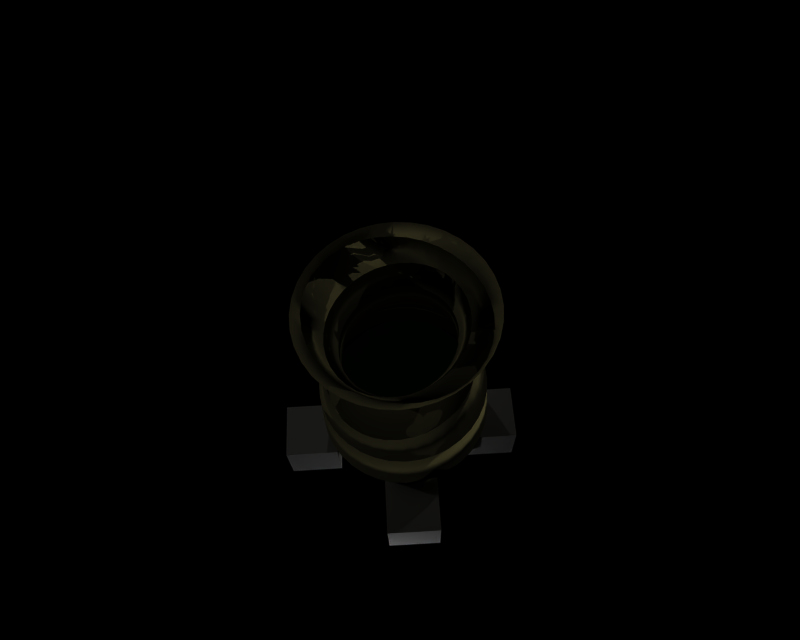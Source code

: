 # Source: cooking_pot.blend  (saved by Blender 2.26.0; exported with 4.5.12 LTS)
import bpy
from mathutils import Matrix  # noqa: F401  (used for matrix-valued properties, if any)

bpy.ops.wm.read_factory_settings(use_empty=True)
scene = bpy.context.scene
scene.name = '1'

# ---- collections
col_collection_1 = bpy.data.collections.new('Collection 1'); scene.collection.children.link(col_collection_1)

# ---- materials (node trees are filled in below, after node groups)
mat_soupmaterial = bpy.data.materials.new('SoupMaterial')
mat_soupmaterial.alpha_threshold = 0.0
mat_soupmaterial.preview_render_type = 'FLAT'
mat_soupmaterial.diffuse_color = (0.1083, 1.0, 0.1083, 1.0)
mat_soupmaterial.roughness = 0.0
mat_soupmaterial.line_color = (0.0, 0.0, 0.0, 1.0)
mat_material = bpy.data.materials.new('Material')
mat_material.alpha_threshold = 0.0
mat_material.preview_render_type = 'FLAT'
mat_material.diffuse_color = (0.8, 0.7549, 0.4541, 1.0)
mat_material.roughness = 0.0
mat_material.specular_intensity = 0.0
mat_material.line_color = (0.0, 0.0, 0.0, 1.0)

# ---- material node trees

# ---- cameras
cam_camera = bpy.data.cameras.new('Camera')
cam_camera.passepartout_alpha = 0.2
cam_camera.clip_end = 100.0
cam_camera.lens = 35.0
cam_camera.ortho_scale = 7.314
cam_camera.show_passepartout = False
cam_camera.show_safe_areas = True
cam_camera.dof.focus_distance = 0.0
cam_camera.dof.aperture_fstop = 128.0

# ---- lights
light_lamp_003 = bpy.data.lights.new('Lamp.003', 'POINT')
light_lamp_003.transmission_factor = 0.0
light_lamp_003.energy = 100.0
light_lamp_003.shadow_buffer_clip_start = 0.5
light_lamp_003.shadow_maximum_resolution = 0.006
light_lamp_003.use_absolute_resolution = True
light_lamp_003.cycles.use_multiple_importance_sampling = False
light_lamp_002 = bpy.data.lights.new('Lamp.002', 'POINT')
light_lamp_002.transmission_factor = 0.0
light_lamp_002.energy = 100.0
light_lamp_002.shadow_buffer_clip_start = 0.5
light_lamp_002.shadow_maximum_resolution = 0.006
light_lamp_002.use_absolute_resolution = True
light_lamp_002.cycles.use_multiple_importance_sampling = False
light_lamp_001 = bpy.data.lights.new('Lamp.001', 'POINT')
light_lamp_001.transmission_factor = 0.0
light_lamp_001.energy = 100.0
light_lamp_001.shadow_buffer_clip_start = 0.5
light_lamp_001.shadow_maximum_resolution = 0.006
light_lamp_001.use_absolute_resolution = True
light_lamp_001.cycles.use_multiple_importance_sampling = False
light_lamp_005 = bpy.data.lights.new('Lamp.005', 'POINT')
light_lamp_005.transmission_factor = 0.0
light_lamp_005.energy = 100.0
light_lamp_005.shadow_buffer_clip_start = 0.5
light_lamp_005.shadow_maximum_resolution = 0.006
light_lamp_005.use_absolute_resolution = True
light_lamp_005.cycles.use_multiple_importance_sampling = False
light_lamp_004 = bpy.data.lights.new('Lamp.004', 'POINT')
light_lamp_004.transmission_factor = 0.0
light_lamp_004.energy = 100.0
light_lamp_004.shadow_buffer_clip_start = 0.5
light_lamp_004.shadow_maximum_resolution = 0.006
light_lamp_004.use_absolute_resolution = True
light_lamp_004.cycles.use_multiple_importance_sampling = False
light_lamp = bpy.data.lights.new('Lamp', 'POINT')
light_lamp.transmission_factor = 0.0
light_lamp.energy = 100.0
light_lamp.shadow_buffer_clip_start = 0.5
light_lamp.shadow_maximum_resolution = 0.006
light_lamp.use_absolute_resolution = True
light_lamp.cycles.use_multiple_importance_sampling = False

# ---- meshes
me_plane_001 = bpy.data.meshes.new('Plane.001')
me_plane_001.from_pydata([(-6.171, 1.21, 8.617e-09), (-6.171, -0.7901, 8.617e-09), (-8.171, -0.7901, 8.617e-09), (-8.171, 1.21, 8.617e-09), (-7.171, 1.56, 2.298e-08), (-8.486, 0.2099, 8.617e-09), (-7.171, -1.175, -7.181e-09), (-5.857, 0.2099, 8.617e-09), (-7.171, 0.2099, 8.617e-09), (-6.671, 1.472, 1.939e-08), (-7.171, 0.8848, 1.58e-08), (-6.514, 0.2099, 8.617e-09), (-5.926, 0.7537, 1.041e-08), (-8.416, 0.7099, 8.617e-09), (-7.829, 0.2099, 8.617e-09), (-7.759, 1.516, 2.119e-08), (-7.759, -1.07, -2.877e-09), (-7.171, -0.4825, 7.181e-10), (-8.46, -0.2901, 8.617e-09), (-5.926, -0.2901, 8.617e-09), (-6.584, -1.07, -2.877e-09), (-6.593, -0.3863, 4.667e-09), (-7.75, -0.3863, 4.667e-09), (-7.75, 0.7974, 1.221e-08), (-6.593, 0.7974, 1.221e-08)], [], [(0, 9, 24, 12), (3, 13, 23, 15), (2, 16, 22, 18), (1, 19, 21, 20), (7, 11, 21, 19), (8, 17, 21, 11), (6, 20, 21, 17), (6, 17, 22, 16), (8, 14, 22, 17), (5, 18, 22, 14), (5, 14, 23, 13), (8, 10, 23, 14), (4, 15, 23, 10), (4, 10, 24, 9), (8, 11, 24, 10), (7, 12, 24, 11)])
me_plane_001.materials.append(mat_soupmaterial)
me_plane_001.use_remesh_preserve_volume = False
me_plane_001.use_remesh_preserve_attributes = False
me_plane_001.use_mirror_vertex_groups = False
me_plane_001.update()
me_cube = bpy.data.meshes.new('Cube')
me_cube.from_pydata([(0.8624, 0.5987, -1.825), (1.455, 0.2857, -1.47), (1.524, -0.2195, -2.031), (0.9318, 0.09351, -2.386), (0.3942, 0.1277, -1.459), (0.9867, -0.1853, -1.104), (1.056, -0.6905, -1.665), (0.4636, -0.3775, -2.02), (-1.382, -0.7709, -1.914), (-0.7892, -1.084, -1.559), (-0.8586, -0.5787, -0.9976), (-1.451, -0.2657, -1.353), (-0.9134, -0.2999, -2.28), (-0.321, -0.6129, -1.925), (-0.3904, -0.1077, -1.364), (-0.9828, 0.2053, -1.719), (-0.7129, -1.05, -0.4791), (-0.1205, -1.363, -0.1241), (-0.05105, -1.868, -0.6853), (-0.6435, -1.555, -1.04), (-1.181, -1.521, -0.1131), (-0.5887, -1.834, 0.242), (-0.5192, -2.339, -0.3193), (-1.112, -2.026, -0.6743), (0.7293, -1.764, -0.6595), (1.322, -2.077, -0.3045), (1.252, -1.572, 0.2568), (0.6599, -1.259, -0.09827), (1.198, -1.293, -1.026), (1.79, -1.606, -0.6705), (1.721, -1.101, -0.1093), (1.128, -0.7878, -0.4643)], [], [(0, 1, 2, 3), (4, 7, 6, 5), (0, 4, 5, 1), (1, 5, 6, 2), (2, 6, 7, 3), (4, 0, 3, 7), (13, 12, 15, 14), (11, 8, 9, 10), (15, 11, 10, 14), (14, 10, 9, 13), (13, 9, 8, 12), (12, 8, 11, 15), (18, 19, 16, 17), (20, 23, 22, 21), (16, 20, 21, 17), (17, 21, 22, 18), (18, 22, 23, 19), (19, 23, 20, 16), (29, 28, 31, 30), (27, 24, 25, 26), (31, 27, 26, 30), (30, 26, 25, 29), (29, 25, 24, 28), (28, 24, 27, 31)])
me_cube.use_remesh_preserve_volume = False
me_cube.use_remesh_preserve_attributes = False
me_cube.use_mirror_vertex_groups = False
me_cube.update()
me_plane = bpy.data.meshes.new('Plane')
me_plane.from_pydata([(-0.02455, -1.779, 1.033e-07), (-0.5492, -1.451, 5.219e-08), (-0.959, -1.008, 4.305e-08), (-1.164, -0.3524, 1.949e-08), (-1.123, 0.4263, -1.557e-08), (-0.9192, 0.8361, -1.508e-08), (-0.6939, 1.246, -3.924e-08), (-0.6939, 1.615, -5.536e-08), (-0.8291, 1.943, -6.594e-08), (-1.144, 2.229, -9.643e-08), (-1.205, 2.352, -9.772e-08), (-1.187, 2.352, -0.2092), (-1.127, 2.229, -0.1808), (-0.8165, 1.943, -0.1603), (-0.6834, 1.615, -0.1342), (-0.6834, 1.246, -0.1342), (-0.9052, 0.8361, -0.1777), (-1.106, 0.4263, -0.195), (-1.146, -0.3524, -0.2021), (-0.9444, -1.008, -0.1665), (-0.5409, -1.451, -0.09537), (-0.02417, -1.779, -0.004262), (-0.02307, -1.779, -0.008395), (-0.5161, -1.451, -0.1878), (-0.9012, -1.008, -0.328), (-1.094, -0.3524, -0.3981), (-1.055, 0.4263, -0.3841), (-0.8638, 0.8361, -0.35), (-0.6521, 1.246, -0.2643), (-0.6521, 1.615, -0.2643), (-0.7791, 1.943, -0.3157), (-1.075, 2.229, -0.356), (-1.132, 2.352, -0.4121), (-1.043, 2.352, -0.6025), (-0.9912, 2.229, -0.5205), (-0.718, 1.943, -0.4616), (-0.601, 1.615, -0.3863), (-0.601, 1.246, -0.3863), (-0.7961, 0.8361, -0.5117), (-0.9725, 0.4263, -0.5615), (-1.008, -0.3524, -0.582), (-0.8305, -1.008, -0.4795), (-0.4756, -1.451, -0.2746), (-0.02126, -1.779, -0.01227), (-0.0188, -1.779, -0.01578), (-0.4207, -1.451, -0.353), (-0.7347, -1.008, -0.6164), (-0.8916, -0.3524, -0.7482), (-0.8602, 0.4263, -0.7218), (-0.7042, 0.8361, -0.6579), (-0.5316, 1.246, -0.4966), (-0.5316, 1.615, -0.4966), (-0.6351, 1.943, -0.5934), (-0.8767, 2.229, -0.6691), (-0.923, 2.352, -0.7745), (-0.7745, 2.352, -0.923), (-0.7357, 2.229, -0.7974), (-0.5329, 1.943, -0.7072), (-0.446, 1.615, -0.5919), (-0.446, 1.246, -0.5919), (-0.5909, 0.8361, -0.784), (-0.7218, 0.4263, -0.8602), (-0.7482, -0.3524, -0.8916), (-0.6164, -1.008, -0.7347), (-0.353, -1.451, -0.4207), (-0.01578, -1.779, -0.0188), (-0.01227, -1.779, -0.02126), (-0.2746, -1.451, -0.4756), (-0.4795, -1.008, -0.8305), (-0.582, -0.3524, -1.008), (-0.5615, 0.4263, -0.9725), (-0.4596, 0.8361, -0.8863), (-0.347, 1.246, -0.6691), (-0.347, 1.615, -0.6691), (-0.4145, 1.943, -0.7995), (-0.5722, 2.229, -0.9015), (-0.6025, 2.352, -1.043), (-0.4121, 2.352, -1.132), (-0.3914, 2.229, -0.9782), (-0.2836, 1.943, -0.8675), (-0.2373, 1.615, -0.726), (-0.2373, 1.246, -0.726), (-0.3144, 0.8361, -0.9617), (-0.3841, 0.4263, -1.055), (-0.3981, -0.3524, -1.094), (-0.328, -1.008, -0.9012), (-0.1878, -1.451, -0.5161), (-0.008395, -1.779, -0.02307), (-0.004262, -1.779, -0.02417), (-0.09537, -1.451, -0.5409), (-0.1665, -1.008, -0.9444), (-0.2021, -0.3524, -1.146), (-0.195, 0.4263, -1.106), (-0.1596, 0.8361, -1.008), (-0.1205, 1.246, -0.7609), (-0.1205, 1.615, -0.7609), (-0.144, 1.943, -0.9091), (-0.1987, 2.229, -1.025), (-0.2092, 2.352, -1.187), (-1.235e-07, 2.352, -1.205), (-4.297e-08, 2.229, -1.041), (-7.195e-08, 1.943, -0.9231), (-7.149e-08, 1.615, -0.7726), (-3.615e-08, 1.246, -0.7726), (3.56e-08, 0.8361, -1.023), (-1.397e-07, 0.4263, -1.123), (-1.274e-07, -0.3524, -1.164), (-4.518e-08, -1.008, -0.959), (-5.999e-08, -1.451, -0.5492), (-2.675e-08, -1.779, -0.02455), (0.004262, -1.779, -0.02417), (0.09537, -1.451, -0.5409), (0.1665, -1.008, -0.9444), (0.2021, -0.3524, -1.146), (0.195, 0.4263, -1.106), (0.1596, 0.8361, -1.008), (0.1205, 1.246, -0.7609), (0.1205, 1.615, -0.7609), (0.144, 1.943, -0.9091), (0.1987, 2.229, -1.025), (0.2092, 2.352, -1.187), (0.4121, 2.352, -1.132), (0.3914, 2.229, -0.9782), (0.2836, 1.943, -0.8675), (0.2373, 1.615, -0.726), (0.2373, 1.246, -0.726), (0.3144, 0.8361, -0.9617), (0.3841, 0.4263, -1.055), (0.3981, -0.3524, -1.094), (0.328, -1.008, -0.9012), (0.1878, -1.451, -0.5161), (0.008395, -1.779, -0.02307), (0.01227, -1.779, -0.02126), (0.2746, -1.451, -0.4756), (0.4795, -1.008, -0.8305), (0.582, -0.3524, -1.008), (0.5615, 0.4263, -0.9725), (0.4596, 0.8361, -0.8863), (0.347, 1.246, -0.6691), (0.347, 1.615, -0.6691), (0.4145, 1.943, -0.7995), (0.5722, 2.229, -0.9015), (0.6025, 2.352, -1.043), (0.7745, 2.352, -0.923), (0.7357, 2.229, -0.7974), (0.5329, 1.943, -0.7072), (0.446, 1.615, -0.5919), (0.446, 1.246, -0.5919), (0.5909, 0.8361, -0.784), (0.7218, 0.4263, -0.8602), (0.7482, -0.3524, -0.8916), (0.6164, -1.008, -0.7347), (0.353, -1.451, -0.4207), (0.01578, -1.779, -0.0188), (0.0188, -1.779, -0.01578), (0.4207, -1.451, -0.353), (0.7346, -1.008, -0.6164), (0.8916, -0.3524, -0.7482), (0.8602, 0.4263, -0.7218), (0.7042, 0.8361, -0.6579), (0.5316, 1.246, -0.4966), (0.5316, 1.615, -0.4966), (0.6351, 1.943, -0.5934), (0.8767, 2.229, -0.6691), (0.923, 2.352, -0.7745), (1.043, 2.352, -0.6025), (0.9912, 2.229, -0.5205), (0.718, 1.943, -0.4616), (0.601, 1.615, -0.3863), (0.601, 1.246, -0.3863), (0.7961, 0.8361, -0.5117), (0.9725, 0.4263, -0.5615), (1.008, -0.3524, -0.582), (0.8305, -1.008, -0.4795), (0.4756, -1.451, -0.2746), (0.02126, -1.779, -0.01227), (0.02307, -1.779, -0.008395), (0.5161, -1.451, -0.1878), (0.9012, -1.008, -0.328), (1.094, -0.3524, -0.3981), (1.055, 0.4263, -0.3841), (0.8638, 0.8361, -0.35), (0.6521, 1.246, -0.2643), (0.6521, 1.615, -0.2643), (0.7791, 1.943, -0.3157), (1.075, 2.229, -0.356), (1.132, 2.352, -0.4121), (1.187, 2.352, -0.2092), (1.127, 2.229, -0.1808), (0.8165, 1.943, -0.1603), (0.6834, 1.615, -0.1342), (0.6834, 1.246, -0.1342), (0.9052, 0.8361, -0.1777), (1.106, 0.4263, -0.195), (1.146, -0.3524, -0.2021), (0.9444, -1.008, -0.1665), (0.5409, -1.451, -0.09537), (0.02417, -1.779, -0.004262), (0.02455, -1.779, 4.829e-08), (0.5492, -1.451, -4.37e-08), (0.959, -1.008, -9.789e-08), (1.164, -0.3524, -2.153e-07), (1.123, 0.4263, -2.515e-07), (0.9192, 0.8361, -7.284e-08), (0.6939, 1.246, -1.363e-07), (0.6939, 1.615, -2.444e-07), (0.8291, 1.943, -2.569e-07), (1.144, 2.229, -2.394e-07), (1.205, 2.352, -2.721e-07), (1.187, 2.352, 0.2092), (1.127, 2.229, 0.1808), (0.8165, 1.943, 0.1603), (0.6834, 1.615, 0.1342), (0.6834, 1.246, 0.1342), (0.9052, 0.8361, 0.1777), (1.106, 0.4263, 0.195), (1.146, -0.3524, 0.2021), (0.9444, -1.008, 0.1665), (0.5409, -1.451, 0.09537), (0.02417, -1.779, 0.004262), (0.02307, -1.779, 0.008395), (0.5161, -1.451, 0.1878), (0.9012, -1.008, 0.328), (1.094, -0.3524, 0.3981), (1.055, 0.4263, 0.3841), (0.8638, 0.8361, 0.35), (0.6521, 1.246, 0.2643), (0.6521, 1.615, 0.2643), (0.7791, 1.943, 0.3157), (1.075, 2.229, 0.356), (1.132, 2.352, 0.4121), (1.043, 2.352, 0.6025), (0.9912, 2.229, 0.5205), (0.718, 1.943, 0.4616), (0.601, 1.615, 0.3863), (0.601, 1.246, 0.3863), (0.7961, 0.8361, 0.5117), (0.9725, 0.4263, 0.5615), (1.008, -0.3524, 0.582), (0.8305, -1.008, 0.4795), (0.4756, -1.451, 0.2746), (0.02126, -1.779, 0.01227), (0.0188, -1.779, 0.01578), (0.4207, -1.451, 0.353), (0.7346, -1.008, 0.6164), (0.8916, -0.3524, 0.7482), (0.8602, 0.4263, 0.7218), (0.7042, 0.8361, 0.6579), (0.5316, 1.246, 0.4966), (0.5316, 1.615, 0.4966), (0.6351, 1.943, 0.5934), (0.8767, 2.229, 0.6691), (0.923, 2.352, 0.7745), (0.7745, 2.352, 0.923), (0.7357, 2.229, 0.7974), (0.5329, 1.943, 0.7072), (0.446, 1.615, 0.5919), (0.446, 1.246, 0.5919), (0.5909, 0.8361, 0.784), (0.7218, 0.4263, 0.8602), (0.7482, -0.3524, 0.8916), (0.6164, -1.008, 0.7346), (0.353, -1.451, 0.4207), (0.01578, -1.779, 0.0188), (0.01227, -1.779, 0.02126), (0.2746, -1.451, 0.4756), (0.4795, -1.008, 0.8305), (0.582, -0.3524, 1.008), (0.5615, 0.4263, 0.9725), (0.4596, 0.8361, 0.8863), (0.347, 1.246, 0.6691), (0.347, 1.615, 0.6691), (0.4145, 1.943, 0.7995), (0.5722, 2.229, 0.9015), (0.6025, 2.352, 1.043), (0.4121, 2.352, 1.132), (0.3914, 2.229, 0.9782), (0.2836, 1.943, 0.8675), (0.2373, 1.615, 0.726), (0.2373, 1.246, 0.726), (0.3144, 0.8361, 0.9617), (0.3841, 0.4263, 1.055), (0.3981, -0.3524, 1.094), (0.328, -1.008, 0.9012), (0.1878, -1.451, 0.5161), (0.008395, -1.779, 0.02307), (0.004262, -1.779, 0.02417), (0.09537, -1.451, 0.5409), (0.1665, -1.008, 0.9444), (0.2021, -0.3524, 1.146), (0.195, 0.4263, 1.106), (0.1596, 0.8361, 1.008), (0.1205, 1.246, 0.7609), (0.1205, 1.615, 0.7609), (0.144, 1.943, 0.9091), (0.1987, 2.229, 1.025), (0.2092, 2.352, 1.187), (3.294e-07, 2.352, 1.205), (2.77e-07, 2.229, 1.041), (2.378e-07, 1.943, 0.9231), (2.684e-07, 1.615, 0.7726), (1.989e-07, 1.246, 0.7726), (1.791e-07, 0.8361, 1.023), (3.541e-07, 0.4263, 1.123), (3.917e-07, -0.3524, 1.164), (1.96e-07, -1.008, 0.959), (1.497e-07, -1.451, 0.5492), (3.141e-08, -1.779, 0.02455), (-0.004262, -1.779, 0.02417), (-0.09537, -1.451, 0.5409), (-0.1665, -1.008, 0.9444), (-0.2021, -0.3524, 1.146), (-0.195, 0.4263, 1.106), (-0.1596, 0.8361, 1.008), (-0.1205, 1.246, 0.7609), (-0.1205, 1.615, 0.7609), (-0.144, 1.943, 0.9091), (-0.1987, 2.229, 1.025), (-0.2092, 2.352, 1.187), (-0.4121, 2.352, 1.132), (-0.3914, 2.229, 0.9782), (-0.2836, 1.943, 0.8675), (-0.2373, 1.615, 0.726), (-0.2373, 1.246, 0.726), (-0.3144, 0.8361, 0.9617), (-0.3841, 0.4263, 1.055), (-0.3981, -0.3524, 1.094), (-0.328, -1.008, 0.9012), (-0.1878, -1.451, 0.5161), (-0.008395, -1.779, 0.02307), (-0.01227, -1.779, 0.02126), (-0.2746, -1.451, 0.4756), (-0.4795, -1.008, 0.8305), (-0.582, -0.3524, 1.008), (-0.5615, 0.4263, 0.9725), (-0.4596, 0.8361, 0.8863), (-0.347, 1.246, 0.6691), (-0.347, 1.615, 0.6691), (-0.4145, 1.943, 0.7995), (-0.5722, 2.229, 0.9015), (-0.6025, 2.352, 1.043), (-0.7745, 2.352, 0.923), (-0.7357, 2.229, 0.7974), (-0.5329, 1.943, 0.7072), (-0.446, 1.615, 0.5919), (-0.446, 1.246, 0.5919), (-0.5909, 0.8361, 0.784), (-0.7218, 0.4263, 0.8602), (-0.7482, -0.3524, 0.8916), (-0.6164, -1.008, 0.7346), (-0.353, -1.451, 0.4207), (-0.01578, -1.779, 0.0188), (-0.0188, -1.779, 0.01578), (-0.4207, -1.451, 0.353), (-0.7346, -1.008, 0.6164), (-0.8916, -0.3524, 0.7482), (-0.8602, 0.4263, 0.7218), (-0.7042, 0.8361, 0.6579), (-0.5316, 1.246, 0.4966), (-0.5316, 1.615, 0.4966), (-0.6351, 1.943, 0.5934), (-0.8767, 2.229, 0.6691), (-0.923, 2.352, 0.7745), (-1.043, 2.352, 0.6025), (-0.9912, 2.229, 0.5205), (-0.718, 1.943, 0.4616), (-0.601, 1.615, 0.3863), (-0.601, 1.246, 0.3863), (-0.7961, 0.8361, 0.5117), (-0.9725, 0.4263, 0.5615), (-1.008, -0.3524, 0.582), (-0.8305, -1.008, 0.4795), (-0.4756, -1.451, 0.2746), (-0.02126, -1.779, 0.01227), (-0.02307, -1.779, 0.008395), (-0.5161, -1.451, 0.1878), (-0.9012, -1.008, 0.328), (-1.094, -0.3524, 0.3981), (-1.055, 0.4263, 0.3841), (-0.8638, 0.8361, 0.35), (-0.6521, 1.246, 0.2643), (-0.6521, 1.615, 0.2643), (-0.7791, 1.943, 0.3157), (-1.075, 2.229, 0.356), (-1.132, 2.352, 0.4121), (-1.187, 2.352, 0.2092), (-1.127, 2.229, 0.1808), (-0.8165, 1.943, 0.1603), (-0.6834, 1.615, 0.1342), (-0.6834, 1.246, 0.1342), (-0.9052, 0.8361, 0.1777), (-1.106, 0.4263, 0.195), (-1.146, -0.3524, 0.2021), (-0.9444, -1.008, 0.1665), (-0.5409, -1.451, 0.09537), (-0.02417, -1.779, 0.004262), (-0.02455, -1.779, 1.098e-07), (-0.5492, -1.451, 2.515e-07), (-0.959, -1.008, 3.434e-07), (-1.164, -0.3524, 5.894e-07), (-1.123, 0.4263, 4.692e-07), (-0.9192, 0.8361, 2.348e-07), (-0.6939, 1.246, 2.337e-07), (-0.6939, 1.615, 2.603e-07), (-0.8291, 1.943, 2.411e-07), (-1.144, 2.229, 2.225e-07), (-1.205, 2.352, 3.224e-07)], [], [(9, 10, 11, 12), (9, 8, 13, 12), (7, 8, 13, 14), (7, 6, 15, 14), (5, 6, 15, 16), (5, 4, 17, 16), (3, 4, 17, 18), (3, 2, 19, 18), (1, 2, 19, 20), (1, 0, 21, 20), (20, 21, 22, 23), (20, 19, 24, 23), (18, 19, 24, 25), (18, 17, 26, 25), (16, 17, 26, 27), (16, 15, 28, 27), (14, 15, 28, 29), (14, 13, 30, 29), (12, 13, 30, 31), (12, 11, 32, 31), (31, 32, 33, 34), (31, 30, 35, 34), (29, 30, 35, 36), (29, 28, 37, 36), (27, 28, 37, 38), (27, 26, 39, 38), (25, 26, 39, 40), (25, 24, 41, 40), (23, 24, 41, 42), (23, 22, 43, 42), (42, 43, 44, 45), (42, 41, 46, 45), (40, 41, 46, 47), (40, 39, 48, 47), (38, 39, 48, 49), (38, 37, 50, 49), (36, 37, 50, 51), (36, 35, 52, 51), (34, 35, 52, 53), (34, 33, 54, 53), (53, 54, 55, 56), (53, 52, 57, 56), (51, 52, 57, 58), (51, 50, 59, 58), (49, 50, 59, 60), (49, 48, 61, 60), (47, 48, 61, 62), (47, 46, 63, 62), (45, 46, 63, 64), (45, 44, 65, 64), (64, 65, 66, 67), (64, 63, 68, 67), (62, 63, 68, 69), (62, 61, 70, 69), (60, 61, 70, 71), (60, 59, 72, 71), (58, 59, 72, 73), (58, 57, 74, 73), (56, 57, 74, 75), (56, 55, 76, 75), (75, 76, 77, 78), (75, 74, 79, 78), (73, 74, 79, 80), (73, 72, 81, 80), (71, 72, 81, 82), (71, 70, 83, 82), (69, 70, 83, 84), (69, 68, 85, 84), (67, 68, 85, 86), (67, 66, 87, 86), (86, 87, 88, 89), (86, 85, 90, 89), (84, 85, 90, 91), (84, 83, 92, 91), (82, 83, 92, 93), (82, 81, 94, 93), (80, 81, 94, 95), (80, 79, 96, 95), (78, 79, 96, 97), (78, 77, 98, 97), (97, 98, 99, 100), (97, 96, 101, 100), (95, 96, 101, 102), (95, 94, 103, 102), (93, 94, 103, 104), (93, 92, 105, 104), (91, 92, 105, 106), (91, 90, 107, 106), (89, 90, 107, 108), (89, 88, 109, 108), (108, 109, 110, 111), (108, 107, 112, 111), (106, 107, 112, 113), (106, 105, 114, 113), (104, 105, 114, 115), (104, 103, 116, 115), (102, 103, 116, 117), (102, 101, 118, 117), (100, 101, 118, 119), (100, 99, 120, 119), (119, 120, 121, 122), (119, 118, 123, 122), (117, 118, 123, 124), (117, 116, 125, 124), (115, 116, 125, 126), (115, 114, 127, 126), (113, 114, 127, 128), (113, 112, 129, 128), (111, 112, 129, 130), (111, 110, 131, 130), (130, 131, 132, 133), (130, 129, 134, 133), (128, 129, 134, 135), (128, 127, 136, 135), (126, 127, 136, 137), (126, 125, 138, 137), (124, 125, 138, 139), (124, 123, 140, 139), (122, 123, 140, 141), (122, 121, 142, 141), (141, 142, 143, 144), (141, 140, 145, 144), (139, 140, 145, 146), (139, 138, 147, 146), (137, 138, 147, 148), (137, 136, 149, 148), (135, 136, 149, 150), (135, 134, 151, 150), (133, 134, 151, 152), (133, 132, 153, 152), (152, 153, 154, 155), (152, 151, 156, 155), (150, 151, 156, 157), (150, 149, 158, 157), (148, 149, 158, 159), (148, 147, 160, 159), (146, 147, 160, 161), (146, 145, 162, 161), (144, 145, 162, 163), (144, 143, 164, 163), (163, 164, 165, 166), (163, 162, 167, 166), (161, 162, 167, 168), (161, 160, 169, 168), (159, 160, 169, 170), (159, 158, 171, 170), (157, 158, 171, 172), (157, 156, 173, 172), (155, 156, 173, 174), (155, 154, 175, 174), (174, 175, 176, 177), (174, 173, 178, 177), (172, 173, 178, 179), (172, 171, 180, 179), (170, 171, 180, 181), (170, 169, 182, 181), (168, 169, 182, 183), (168, 167, 184, 183), (166, 167, 184, 185), (166, 165, 186, 185), (185, 186, 187, 188), (185, 184, 189, 188), (183, 184, 189, 190), (183, 182, 191, 190), (181, 182, 191, 192), (181, 180, 193, 192), (179, 180, 193, 194), (179, 178, 195, 194), (177, 178, 195, 196), (177, 176, 197, 196), (196, 197, 198, 199), (196, 195, 200, 199), (194, 195, 200, 201), (194, 193, 202, 201), (192, 193, 202, 203), (192, 191, 204, 203), (190, 191, 204, 205), (190, 189, 206, 205), (188, 189, 206, 207), (188, 187, 208, 207), (207, 208, 209, 210), (207, 206, 211, 210), (205, 206, 211, 212), (205, 204, 213, 212), (203, 204, 213, 214), (203, 202, 215, 214), (201, 202, 215, 216), (201, 200, 217, 216), (199, 200, 217, 218), (199, 198, 219, 218), (218, 219, 220, 221), (218, 217, 222, 221), (216, 217, 222, 223), (216, 215, 224, 223), (214, 215, 224, 225), (214, 213, 226, 225), (212, 213, 226, 227), (212, 211, 228, 227), (210, 211, 228, 229), (210, 209, 230, 229), (229, 230, 231, 232), (229, 228, 233, 232), (227, 228, 233, 234), (227, 226, 235, 234), (225, 226, 235, 236), (225, 224, 237, 236), (223, 224, 237, 238), (223, 222, 239, 238), (221, 222, 239, 240), (221, 220, 241, 240), (240, 241, 242, 243), (240, 239, 244, 243), (238, 239, 244, 245), (238, 237, 246, 245), (236, 237, 246, 247), (236, 235, 248, 247), (234, 235, 248, 249), (234, 233, 250, 249), (232, 233, 250, 251), (232, 231, 252, 251), (251, 252, 253, 254), (251, 250, 255, 254), (249, 250, 255, 256), (249, 248, 257, 256), (247, 248, 257, 258), (247, 246, 259, 258), (245, 246, 259, 260), (245, 244, 261, 260), (243, 244, 261, 262), (243, 242, 263, 262), (262, 263, 264, 265), (262, 261, 266, 265), (260, 261, 266, 267), (260, 259, 268, 267), (258, 259, 268, 269), (258, 257, 270, 269), (256, 257, 270, 271), (256, 255, 272, 271), (254, 255, 272, 273), (254, 253, 274, 273), (273, 274, 275, 276), (273, 272, 277, 276), (271, 272, 277, 278), (271, 270, 279, 278), (269, 270, 279, 280), (269, 268, 281, 280), (267, 268, 281, 282), (267, 266, 283, 282), (265, 266, 283, 284), (265, 264, 285, 284), (284, 285, 286, 287), (284, 283, 288, 287), (282, 283, 288, 289), (282, 281, 290, 289), (280, 281, 290, 291), (280, 279, 292, 291), (278, 279, 292, 293), (278, 277, 294, 293), (276, 277, 294, 295), (276, 275, 296, 295), (295, 296, 297, 298), (295, 294, 299, 298), (293, 294, 299, 300), (293, 292, 301, 300), (291, 292, 301, 302), (291, 290, 303, 302), (289, 290, 303, 304), (289, 288, 305, 304), (287, 288, 305, 306), (287, 286, 307, 306), (306, 307, 308, 309), (306, 305, 310, 309), (304, 305, 310, 311), (304, 303, 312, 311), (302, 303, 312, 313), (302, 301, 314, 313), (300, 301, 314, 315), (300, 299, 316, 315), (298, 299, 316, 317), (298, 297, 318, 317), (317, 318, 319, 320), (317, 316, 321, 320), (315, 316, 321, 322), (315, 314, 323, 322), (313, 314, 323, 324), (313, 312, 325, 324), (311, 312, 325, 326), (311, 310, 327, 326), (309, 310, 327, 328), (309, 308, 329, 328), (328, 329, 330, 331), (328, 327, 332, 331), (326, 327, 332, 333), (326, 325, 334, 333), (324, 325, 334, 335), (324, 323, 336, 335), (322, 323, 336, 337), (322, 321, 338, 337), (320, 321, 338, 339), (320, 319, 340, 339), (339, 340, 341, 342), (339, 338, 343, 342), (337, 338, 343, 344), (337, 336, 345, 344), (335, 336, 345, 346), (335, 334, 347, 346), (333, 334, 347, 348), (333, 332, 349, 348), (331, 332, 349, 350), (331, 330, 351, 350), (350, 351, 352, 353), (350, 349, 354, 353), (348, 349, 354, 355), (348, 347, 356, 355), (346, 347, 356, 357), (346, 345, 358, 357), (344, 345, 358, 359), (344, 343, 360, 359), (342, 343, 360, 361), (342, 341, 362, 361), (361, 362, 363, 364), (361, 360, 365, 364), (359, 360, 365, 366), (359, 358, 367, 366), (357, 358, 367, 368), (357, 356, 369, 368), (355, 356, 369, 370), (355, 354, 371, 370), (353, 354, 371, 372), (353, 352, 373, 372), (372, 373, 374, 375), (372, 371, 376, 375), (370, 371, 376, 377), (370, 369, 378, 377), (368, 369, 378, 379), (368, 367, 380, 379), (366, 367, 380, 381), (366, 365, 382, 381), (364, 365, 382, 383), (364, 363, 384, 383), (383, 384, 385, 386), (383, 382, 387, 386), (381, 382, 387, 388), (381, 380, 389, 388), (379, 380, 389, 390), (379, 378, 391, 390), (377, 378, 391, 392), (377, 376, 393, 392), (375, 376, 393, 394), (375, 374, 395, 394), (394, 395, 396, 397), (394, 393, 398, 397), (392, 393, 398, 399), (392, 391, 400, 399), (390, 391, 400, 401), (390, 389, 402, 401), (388, 389, 402, 403), (388, 387, 404, 403), (386, 387, 404, 405), (386, 385, 406, 405)])
me_plane.polygons.foreach_set('use_smooth', [True] * 360)
me_plane.materials.append(mat_material)
me_plane.use_remesh_preserve_volume = False
me_plane.use_remesh_preserve_attributes = False
me_plane.use_mirror_vertex_groups = False
me_plane.update()

# ---- objects
ob_plane_001 = bpy.data.objects.new('Plane.001', me_plane_001)
ob_cube = bpy.data.objects.new('Cube', me_cube)
ob_lamp_005 = bpy.data.objects.new('Lamp.005', light_lamp_003)
ob_lamp_004 = bpy.data.objects.new('Lamp.004', light_lamp_002)
ob_lamp_003 = bpy.data.objects.new('Lamp.003', light_lamp_001)
ob_plane = bpy.data.objects.new('Plane', me_plane)
ob_lamp_002 = bpy.data.objects.new('Lamp.002', light_lamp_005)
ob_lamp_001 = bpy.data.objects.new('Lamp.001', light_lamp_004)
ob_lamp = bpy.data.objects.new('Lamp', light_lamp)
ob_camera = bpy.data.objects.new('Camera', cam_camera)

# ---- transforms, parenting, visibility, modifiers, constraints
ob_plane_001.location = (5.743, -0.01698, 0.03498)
ob_plane_001.scale = (0.799, 0.799, 0.799)
ob_plane_001.lock_rotations_4d = False
ob_plane_001.empty_display_type = 'ARROWS'
ob_plane_001.color = (0.0, 0.0, 0.0, 1.0)
ob_plane_001.lineart.crease_threshold = 0.0
ob_cube.location = (0.04098, 0.1229, 0.0)
ob_cube.rotation_euler = (0.7464, 0.08336, 2.968)
ob_cube.lock_rotations_4d = False
ob_cube.empty_display_type = 'ARROWS'
ob_cube.color = (0.0, 0.0, 0.0, 1.0)
ob_cube.lineart.crease_threshold = 0.0
ob_lamp_005.location = (2.008, 1.908, -2.687)
ob_lamp_005.rotation_euler = (1.571, -0.0, -0.0)
ob_lamp_005.lock_rotations_4d = False
ob_lamp_005.empty_display_type = 'ARROWS'
ob_lamp_005.color = (0.0, 0.0, 0.0, 0.0)
ob_lamp_005.lineart.crease_threshold = 0.0
ob_lamp_004.location = (2.008, -3.315, -2.445)
ob_lamp_004.rotation_euler = (1.571, -0.0, -0.0)
ob_lamp_004.lock_rotations_4d = False
ob_lamp_004.empty_display_type = 'ARROWS'
ob_lamp_004.color = (0.0, 0.0, 0.0, 0.0)
ob_lamp_004.lineart.crease_threshold = 0.0
ob_lamp_003.location = (2.008, 5.577, -1.837)
ob_lamp_003.rotation_euler = (1.571, -0.0, -0.0)
ob_lamp_003.lock_rotations_4d = False
ob_lamp_003.empty_display_type = 'ARROWS'
ob_lamp_003.color = (0.0, 0.0, 0.0, 0.0)
ob_lamp_003.lineart.crease_threshold = 0.0
ob_plane.location = (0.04098, 0.1229, 0.0)
ob_plane.rotation_euler = (1.571, -0.0, -0.0)
ob_plane.lock_rotations_4d = False
ob_plane.empty_display_type = 'ARROWS'
ob_plane.color = (0.0, 0.0, 0.0, 0.0)
ob_plane.lineart.crease_threshold = 0.0
ob_lamp_002.location = (2.008, 5.164, 4.795)
ob_lamp_002.rotation_euler = (1.571, -0.0, -0.0)
ob_lamp_002.lock_rotations_4d = False
ob_lamp_002.empty_display_type = 'ARROWS'
ob_lamp_002.color = (0.0, 0.0, 0.0, 0.0)
ob_lamp_002.lineart.crease_threshold = 0.0
ob_lamp_001.location = (-3.033, 2.295, 4.795)
ob_lamp_001.rotation_euler = (1.571, -0.0, -0.0)
ob_lamp_001.lock_rotations_4d = False
ob_lamp_001.empty_display_type = 'ARROWS'
ob_lamp_001.color = (0.0, 0.0, 0.0, 0.0)
ob_lamp_001.lineart.crease_threshold = 0.0
ob_lamp.location = (-2.984, -3.599, 4.077)
ob_lamp.rotation_euler = (1.571, -0.0, -0.0)
ob_lamp.lock_rotations_4d = False
ob_lamp.empty_display_type = 'ARROWS'
ob_lamp.color = (0.0, 0.0, 0.0, 0.0)
ob_lamp.lineart.crease_threshold = 0.0
ob_camera.location = (2.998, -2.987, 9.921)
ob_camera.rotation_euler = (0.5005, 0.04281, 0.674)
ob_camera.lock_rotations_4d = False
ob_camera.empty_display_type = 'ARROWS'
ob_camera.color = (0.0, 0.0, 0.0, 0.0)
ob_camera.display_type = 'WIRE'
ob_camera.lineart.crease_threshold = 0.0

# ---- collection membership
col_collection_1.objects.link(ob_plane_001)
col_collection_1.objects.link(ob_cube)
col_collection_1.objects.link(ob_lamp_005)
col_collection_1.objects.link(ob_lamp_004)
col_collection_1.objects.link(ob_lamp_003)
col_collection_1.objects.link(ob_plane)
col_collection_1.objects.link(ob_lamp_002)
col_collection_1.objects.link(ob_lamp_001)
col_collection_1.objects.link(ob_lamp)
col_collection_1.objects.link(ob_camera)

# ---- scene / render settings (as saved in the file)
scene.camera = ob_camera
scene.frame_start = 1; scene.frame_end = 250; scene.frame_set(1)
scene.render.engine = 'BLENDER_EEVEE_NEXT'
scene.render.image_settings.file_format = 'IRIS'
scene.render.image_settings.quality = 95
scene.render.image_settings.compression = 95
scene.render.resolution_x = 320
scene.render.resolution_y = 256
scene.render.fps = 25
scene.render.dither_intensity = 0.0
scene.render.use_compositing = False
scene.render.use_sequencer = False
scene.render.bake_bias = 0.0
scene.render.use_stamp_time = False
scene.render.use_stamp_date = False
scene.render.use_stamp_frame = False
scene.render.use_stamp_camera = False
scene.render.use_stamp_scene = False
scene.render.use_stamp_filename = False
scene.render.use_stamp_render_time = False
scene.render.stamp_font_size = 0
scene.cycles.use_denoising = False
scene.cycles.samples = 10
scene.cycles.sampling_pattern = 'TABULATED_SOBOL'
scene.cycles.light_sampling_threshold = 0.0
scene.cycles.use_adaptive_sampling = False
scene.cycles.use_light_tree = False
scene.cycles.blur_glossy = 0.0
scene.cycles.volume_bounces = 1
scene.cycles.pixel_filter_type = 'GAUSSIAN'
scene.cycles.sample_clamp_indirect = 0.0
scene.view_settings.view_transform = 'Raw'
bpy.context.view_layer.update()
